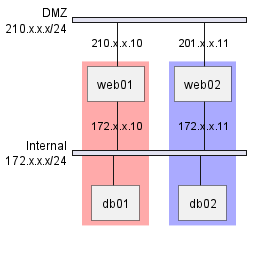

The diagram above was rendered by PlantUML. Its source (embedded in the PNG):
@startuml
nwdiag {
    network DMZ {
        address = "210.x.x.x/24"
        web01 [address = "210.x.x.10"]
        web02 [address = "201.x.x.11"]
    }
    network Internal {
        address = "172.x.x.x/24"
        web01 [address = "172.x.x.10"]
        web02 [address = "172.x.x.11"]
        db01
        db02
    }
    group app01 {
        color = "#FFAAAA"
        web01
        db01
    }
    group app02 {
        web02
        db02
        color = "AAAAFF"
    }
}
@enduml